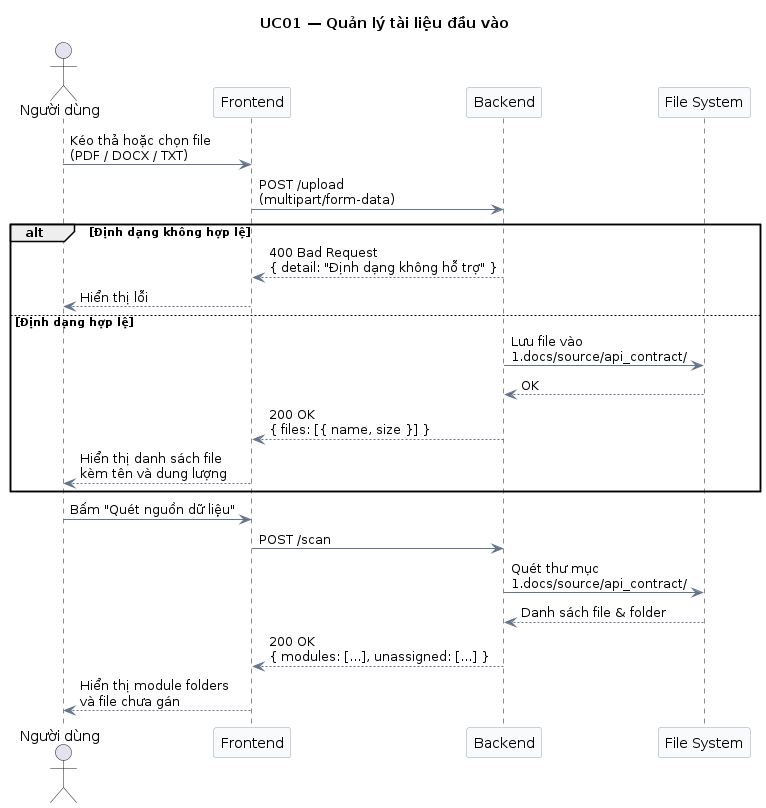

The diagram above was rendered by PlantUML. Its source (embedded in the PNG):
@startuml UC01_QuanLyTaiLieuDauVao
skinparam SequenceArrowColor #64748B
skinparam SequenceBoxBorderColor #CBD5E1
skinparam ParticipantBackgroundColor #F8FAFC
skinparam ParticipantBorderColor #94A3B8

title UC01 — Quản lý tài liệu đầu vào

actor "Người dùng" as User
participant "Frontend" as FE
participant "Backend" as BE
participant "File System" as FS

User -> FE: Kéo thả hoặc chọn file\n(PDF / DOCX / TXT)
FE -> BE: POST /upload\n(multipart/form-data)

alt Định dạng không hợp lệ
  BE --> FE: 400 Bad Request\n{ detail: "Định dạng không hỗ trợ" }
  FE --> User: Hiển thị lỗi
else Định dạng hợp lệ
  BE -> FS: Lưu file vào\n1.docs/source/api_contract/
  FS --> BE: OK
  BE --> FE: 200 OK\n{ files: [{ name, size }] }
  FE --> User: Hiển thị danh sách file\nkèm tên và dung lượng
end

User -> FE: Bấm "Quét nguồn dữ liệu"
FE -> BE: POST /scan

BE -> FS: Quét thư mục\n1.docs/source/api_contract/
FS --> BE: Danh sách file & folder

BE --> FE: 200 OK\n{ modules: [...], unassigned: [...] }
FE --> User: Hiển thị module folders\nvà file chưa gán

@enduml